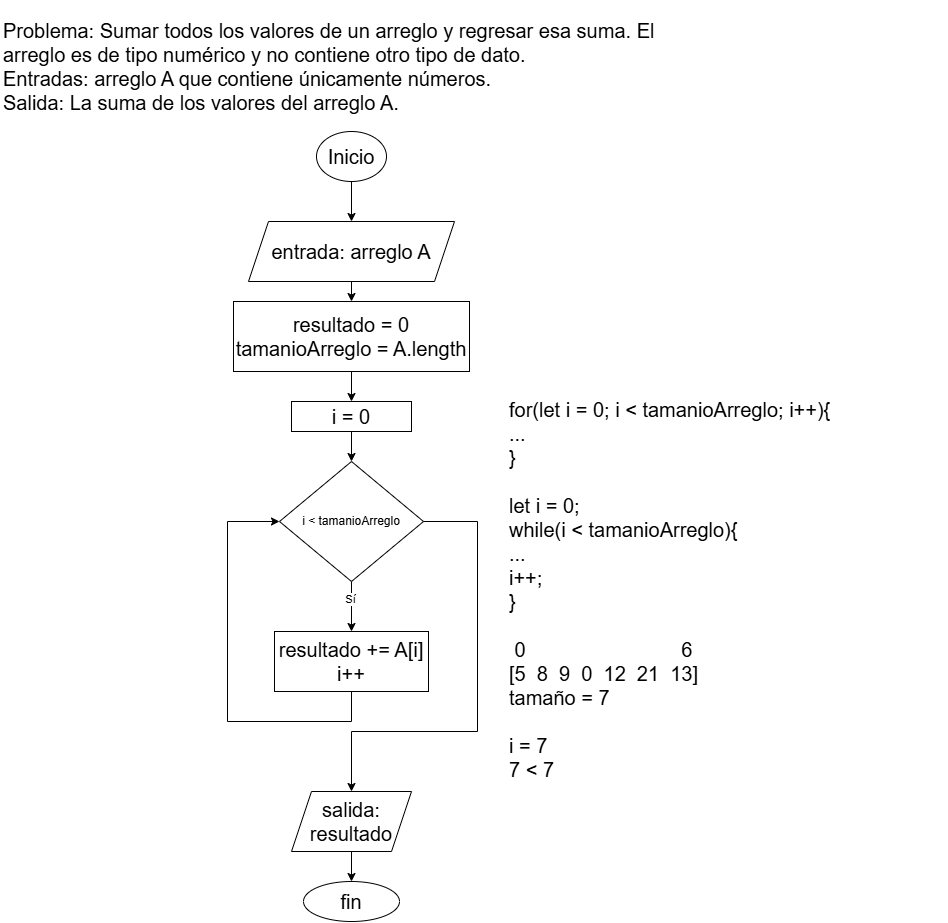

The diagram above was exported from draw.io. Its source (the exported page's mxGraphModel, read from the mxfile embedded in the PNG):
<mxGraphModel dx="1002" dy="569" grid="1" gridSize="10" guides="1" tooltips="1" connect="1" arrows="1" fold="1" page="1" pageScale="1" pageWidth="827" pageHeight="1169" math="0" shadow="0">
  <root>
    <mxCell id="0" />
    <mxCell id="1" parent="0" />
    <mxCell id="nheMzpLvVcylalAMTew7-1" value="&lt;font style=&quot;font-size: 20px;&quot;&gt;Problema: Sumar todos los valores de un arreglo y regresar esa suma. El arreglo es de tipo numérico y no contiene otro tipo de dato.&lt;br&gt;Entradas: arreglo A que contiene únicamente números.&lt;br&gt;Salida: La suma de los valores del arreglo A.&lt;/font&gt;" style="text;html=1;align=left;verticalAlign=middle;whiteSpace=wrap;rounded=0;" parent="1" vertex="1">
      <mxGeometry x="64" y="10" width="700" height="130" as="geometry" />
    </mxCell>
    <mxCell id="nheMzpLvVcylalAMTew7-2" value="&lt;font style=&quot;font-size: 20px;&quot;&gt;Inicio&lt;/font&gt;" style="ellipse;whiteSpace=wrap;html=1;" parent="1" vertex="1">
      <mxGeometry x="379" y="140" width="70" height="50" as="geometry" />
    </mxCell>
    <mxCell id="nheMzpLvVcylalAMTew7-3" value="&lt;font style=&quot;font-size: 20px;&quot;&gt;entrada: arreglo A&lt;/font&gt;" style="shape=parallelogram;perimeter=parallelogramPerimeter;whiteSpace=wrap;html=1;fixedSize=1;" parent="1" vertex="1">
      <mxGeometry x="311" y="230" width="206" height="60" as="geometry" />
    </mxCell>
    <mxCell id="nheMzpLvVcylalAMTew7-4" value="" style="endArrow=classic;html=1;rounded=0;entryX=0.5;entryY=0;entryDx=0;entryDy=0;exitX=0.5;exitY=1;exitDx=0;exitDy=0;" parent="1" source="nheMzpLvVcylalAMTew7-2" target="nheMzpLvVcylalAMTew7-3" edge="1">
      <mxGeometry width="50" height="50" relative="1" as="geometry">
        <mxPoint x="390" y="190" as="sourcePoint" />
        <mxPoint x="440" y="140" as="targetPoint" />
      </mxGeometry>
    </mxCell>
    <mxCell id="nheMzpLvVcylalAMTew7-5" value="&lt;font style=&quot;font-size: 20px;&quot;&gt;resultado = 0&lt;br&gt;tamanioArreglo = A.length&lt;/font&gt;" style="rounded=0;whiteSpace=wrap;html=1;" parent="1" vertex="1">
      <mxGeometry x="296" y="310" width="236" height="70" as="geometry" />
    </mxCell>
    <mxCell id="nheMzpLvVcylalAMTew7-6" value="" style="endArrow=classic;html=1;rounded=0;entryX=0.5;entryY=0;entryDx=0;entryDy=0;exitX=0.5;exitY=1;exitDx=0;exitDy=0;" parent="1" source="nheMzpLvVcylalAMTew7-3" target="nheMzpLvVcylalAMTew7-5" edge="1">
      <mxGeometry width="50" height="50" relative="1" as="geometry">
        <mxPoint x="390" y="320" as="sourcePoint" />
        <mxPoint x="440" y="270" as="targetPoint" />
      </mxGeometry>
    </mxCell>
    <mxCell id="nheMzpLvVcylalAMTew7-7" value="&lt;font style=&quot;font-size: 20px;&quot;&gt;i = 0&lt;/font&gt;" style="rounded=0;whiteSpace=wrap;html=1;" parent="1" vertex="1">
      <mxGeometry x="354" y="410" width="120" height="30" as="geometry" />
    </mxCell>
    <mxCell id="nheMzpLvVcylalAMTew7-8" value="" style="endArrow=classic;html=1;rounded=0;entryX=0.5;entryY=0;entryDx=0;entryDy=0;exitX=0.5;exitY=1;exitDx=0;exitDy=0;" parent="1" source="nheMzpLvVcylalAMTew7-5" target="nheMzpLvVcylalAMTew7-7" edge="1">
      <mxGeometry width="50" height="50" relative="1" as="geometry">
        <mxPoint x="390" y="470" as="sourcePoint" />
        <mxPoint x="440" y="420" as="targetPoint" />
      </mxGeometry>
    </mxCell>
    <mxCell id="nheMzpLvVcylalAMTew7-9" value="i &amp;lt; tamanioArreglo" style="rhombus;whiteSpace=wrap;html=1;" parent="1" vertex="1">
      <mxGeometry x="342" y="470" width="144" height="120" as="geometry" />
    </mxCell>
    <mxCell id="nheMzpLvVcylalAMTew7-10" value="&lt;font style=&quot;font-size: 20px;&quot;&gt;for(let i = 0; i &amp;lt; tamanioArreglo; i++){&lt;br&gt;...&lt;br&gt;}&lt;br&gt;&lt;br&gt;let i = 0;&lt;br&gt;while(i &amp;lt; tamanioArreglo){&lt;/font&gt;&lt;div&gt;&lt;font style=&quot;font-size: 20px;&quot;&gt;...&amp;nbsp;&lt;br&gt;i++;&lt;/font&gt;&lt;/div&gt;&lt;div&gt;&lt;font style=&quot;font-size: 20px;&quot;&gt;}&lt;br&gt;&lt;br&gt;&amp;nbsp;0&amp;nbsp; &amp;nbsp; &amp;nbsp; &amp;nbsp; &amp;nbsp; &amp;nbsp; &amp;nbsp; &amp;nbsp; &amp;nbsp; &amp;nbsp; &amp;nbsp; &amp;nbsp; &amp;nbsp; &amp;nbsp; 6&lt;br&gt;[5&amp;nbsp; 8&amp;nbsp; 9&amp;nbsp; 0&amp;nbsp; 12&amp;nbsp; 21&amp;nbsp; 13]&amp;nbsp;&lt;br&gt;tamaño = 7&lt;br&gt;&lt;br&gt;i = 7&lt;/font&gt;&lt;/div&gt;&lt;div&gt;&lt;font style=&quot;font-size: 20px;&quot;&gt;7 &amp;lt; 7&lt;br&gt;&lt;br&gt;&lt;/font&gt;&lt;/div&gt;" style="text;html=1;align=left;verticalAlign=middle;whiteSpace=wrap;rounded=0;" parent="1" vertex="1">
      <mxGeometry x="570" y="420" width="440" height="380" as="geometry" />
    </mxCell>
    <mxCell id="nheMzpLvVcylalAMTew7-11" value="" style="endArrow=classic;html=1;rounded=0;exitX=0.5;exitY=1;exitDx=0;exitDy=0;entryX=0.5;entryY=0;entryDx=0;entryDy=0;" parent="1" source="nheMzpLvVcylalAMTew7-7" target="nheMzpLvVcylalAMTew7-9" edge="1">
      <mxGeometry width="50" height="50" relative="1" as="geometry">
        <mxPoint x="390" y="620" as="sourcePoint" />
        <mxPoint x="440" y="570" as="targetPoint" />
      </mxGeometry>
    </mxCell>
    <mxCell id="nheMzpLvVcylalAMTew7-12" value="&lt;font style=&quot;font-size: 20px;&quot;&gt;resultado += A[i]&lt;br&gt;i++&lt;/font&gt;" style="rounded=0;whiteSpace=wrap;html=1;" parent="1" vertex="1">
      <mxGeometry x="337" y="640" width="154" height="60" as="geometry" />
    </mxCell>
    <mxCell id="nheMzpLvVcylalAMTew7-13" value="" style="endArrow=classic;html=1;rounded=0;entryX=0.5;entryY=0;entryDx=0;entryDy=0;exitX=0.5;exitY=1;exitDx=0;exitDy=0;" parent="1" source="nheMzpLvVcylalAMTew7-9" target="nheMzpLvVcylalAMTew7-12" edge="1">
      <mxGeometry width="50" height="50" relative="1" as="geometry">
        <mxPoint x="420" y="610" as="sourcePoint" />
        <mxPoint x="470" y="560" as="targetPoint" />
      </mxGeometry>
    </mxCell>
    <mxCell id="nheMzpLvVcylalAMTew7-14" value="Sí" style="edgeLabel;html=1;align=center;verticalAlign=middle;resizable=0;points=[];" parent="nheMzpLvVcylalAMTew7-13" vertex="1" connectable="0">
      <mxGeometry x="-0.3257" y="-2" relative="1" as="geometry">
        <mxPoint as="offset" />
      </mxGeometry>
    </mxCell>
    <mxCell id="nheMzpLvVcylalAMTew7-15" value="" style="endArrow=classic;html=1;rounded=0;exitX=0.5;exitY=1;exitDx=0;exitDy=0;entryX=0;entryY=0.5;entryDx=0;entryDy=0;edgeStyle=orthogonalEdgeStyle;" parent="1" source="nheMzpLvVcylalAMTew7-12" target="nheMzpLvVcylalAMTew7-9" edge="1">
      <mxGeometry width="50" height="50" relative="1" as="geometry">
        <mxPoint x="420" y="680" as="sourcePoint" />
        <mxPoint x="470" y="630" as="targetPoint" />
        <Array as="points">
          <mxPoint x="414" y="730" />
          <mxPoint x="290" y="730" />
          <mxPoint x="290" y="530" />
        </Array>
      </mxGeometry>
    </mxCell>
    <mxCell id="nheMzpLvVcylalAMTew7-16" value="&lt;font style=&quot;font-size: 20px;&quot;&gt;salida: resultado&lt;/font&gt;" style="shape=parallelogram;perimeter=parallelogramPerimeter;whiteSpace=wrap;html=1;fixedSize=1;" parent="1" vertex="1">
      <mxGeometry x="354" y="800" width="120" height="60" as="geometry" />
    </mxCell>
    <mxCell id="nheMzpLvVcylalAMTew7-18" value="" style="endArrow=classic;html=1;rounded=0;exitX=1;exitY=0.5;exitDx=0;exitDy=0;entryX=0.5;entryY=0;entryDx=0;entryDy=0;edgeStyle=orthogonalEdgeStyle;" parent="1" source="nheMzpLvVcylalAMTew7-9" target="nheMzpLvVcylalAMTew7-16" edge="1">
      <mxGeometry width="50" height="50" relative="1" as="geometry">
        <mxPoint x="420" y="730" as="sourcePoint" />
        <mxPoint x="470" y="680" as="targetPoint" />
        <Array as="points">
          <mxPoint x="540" y="530" />
          <mxPoint x="540" y="740" />
          <mxPoint x="414" y="740" />
        </Array>
      </mxGeometry>
    </mxCell>
    <mxCell id="nheMzpLvVcylalAMTew7-19" value="&lt;font style=&quot;font-size: 20px;&quot;&gt;fin&lt;/font&gt;" style="ellipse;whiteSpace=wrap;html=1;" parent="1" vertex="1">
      <mxGeometry x="366" y="890" width="96" height="40" as="geometry" />
    </mxCell>
    <mxCell id="nheMzpLvVcylalAMTew7-21" value="" style="endArrow=classic;html=1;rounded=0;entryX=0.5;entryY=0;entryDx=0;entryDy=0;exitX=0.5;exitY=1;exitDx=0;exitDy=0;" parent="1" source="nheMzpLvVcylalAMTew7-16" target="nheMzpLvVcylalAMTew7-19" edge="1">
      <mxGeometry width="50" height="50" relative="1" as="geometry">
        <mxPoint x="420" y="840" as="sourcePoint" />
        <mxPoint x="470" y="790" as="targetPoint" />
      </mxGeometry>
    </mxCell>
  </root>
</mxGraphModel>